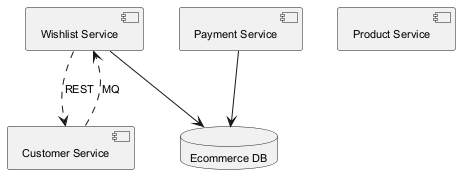

The diagram above was rendered by PlantUML. Its source (embedded in the PNG):
@startuml
skinparam monochrome true
skinparam defaultFontSize 11
component "Wishlist Service" as C_WishlistService
component "Customer Service" as C_CustomerService
component "Payment Service" as C_PaymentService
component "Product Service" as C_ProductService
database "Ecommerce DB" as DB_ecommerce
C_WishlistService --> DB_ecommerce
C_PaymentService --> DB_ecommerce
C_WishlistService ..> C_CustomerService : REST
C_CustomerService ..> C_WishlistService : MQ
@enduml